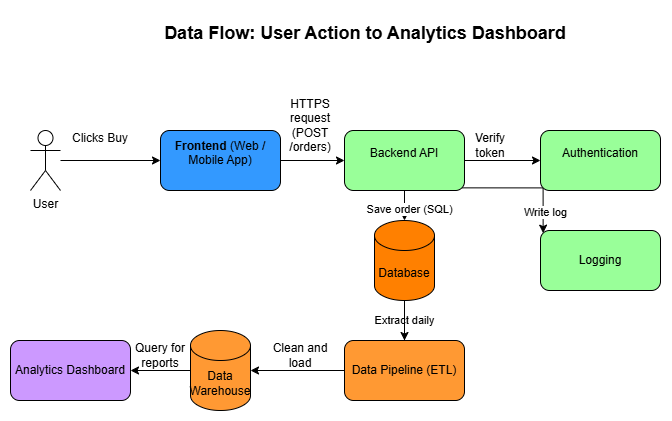

The diagram above was exported from draw.io. Its source (the exported page's mxGraphModel, read from the mxfile embedded in the PNG):
<mxGraphModel dx="1084" dy="693" grid="1" gridSize="10" guides="1" tooltips="1" connect="1" arrows="1" fold="1" page="1" pageScale="1" pageWidth="827" pageHeight="1169" math="0" shadow="0">
  <root>
    <mxCell id="0" />
    <mxCell id="1" parent="0" />
    <mxCell id="s7X-yN-jxjRVPyfsDiaf-10" edge="1" parent="1" source="s7X-yN-jxjRVPyfsDiaf-1" style="edgeStyle=orthogonalEdgeStyle;rounded=0;orthogonalLoop=1;jettySize=auto;html=1;defaultLabelBackgroundColor=page;labelPadding=0 4;" target="s7X-yN-jxjRVPyfsDiaf-2" value="">
      <mxGeometry relative="1" as="geometry" />
    </mxCell>
    <mxCell id="s7X-yN-jxjRVPyfsDiaf-1" parent="1" style="shape=umlActor;verticalLabelPosition=bottom;verticalAlign=top;html=1;outlineConnect=0;labelPerimeter=1;" value="User&lt;div&gt;&lt;br&gt;&lt;/div&gt;" vertex="1">
      <mxGeometry height="60" width="30" x="100" y="210" as="geometry" />
    </mxCell>
    <mxCell id="s7X-yN-jxjRVPyfsDiaf-11" edge="1" parent="1" source="s7X-yN-jxjRVPyfsDiaf-2" style="edgeStyle=orthogonalEdgeStyle;rounded=0;orthogonalLoop=1;jettySize=auto;html=1;defaultLabelBackgroundColor=page;labelPadding=0 4;" target="s7X-yN-jxjRVPyfsDiaf-3" value="">
      <mxGeometry relative="1" as="geometry" />
    </mxCell>
    <mxCell id="s7X-yN-jxjRVPyfsDiaf-2" parent="1" style="rounded=1;whiteSpace=wrap;html=1;roundedPerimeter=1;fillColor=#3399FF;" value="&#10;&lt;strong&gt;Frontend&lt;/strong&gt; (Web / Mobile App)&#10;&#10;" vertex="1">
      <mxGeometry height="60" width="120" x="230" y="210" as="geometry" />
    </mxCell>
    <mxCell id="s7X-yN-jxjRVPyfsDiaf-12" edge="1" parent="1" source="s7X-yN-jxjRVPyfsDiaf-3" style="edgeStyle=orthogonalEdgeStyle;rounded=0;orthogonalLoop=1;jettySize=auto;html=1;defaultLabelBackgroundColor=page;labelPadding=0 4;" target="s7X-yN-jxjRVPyfsDiaf-4" value="">
      <mxGeometry relative="1" as="geometry" />
    </mxCell>
    <mxCell id="s7X-yN-jxjRVPyfsDiaf-13" edge="1" parent="1" source="s7X-yN-jxjRVPyfsDiaf-3" style="edgeStyle=orthogonalEdgeStyle;rounded=0;orthogonalLoop=1;jettySize=auto;html=1;defaultLabelBackgroundColor=page;labelPadding=0 4;" target="s7X-yN-jxjRVPyfsDiaf-5" value="">
      <mxGeometry relative="1" as="geometry" />
    </mxCell>
    <mxCell id="s7X-yN-jxjRVPyfsDiaf-21" connectable="0" parent="s7X-yN-jxjRVPyfsDiaf-13" style="edgeLabel;html=1;align=center;verticalAlign=middle;resizable=0;points=[];inheritText=1;defaultLabelBackgroundColor=page;labelPadding=0 4;" value="Save order (SQL)" vertex="1">
      <mxGeometry relative="1" x="0.5263" y="5" as="geometry">
        <mxPoint as="offset" />
      </mxGeometry>
    </mxCell>
    <mxCell id="s7X-yN-jxjRVPyfsDiaf-14" edge="1" parent="1" source="s7X-yN-jxjRVPyfsDiaf-3" style="edgeStyle=orthogonalEdgeStyle;rounded=0;orthogonalLoop=1;jettySize=auto;html=1;exitX=1;exitY=1;exitDx=0;exitDy=0;entryX=0;entryY=0;entryDx=0;entryDy=0;defaultLabelBackgroundColor=page;labelPadding=0 4;" target="s7X-yN-jxjRVPyfsDiaf-6">
      <mxGeometry relative="1" as="geometry" />
    </mxCell>
    <mxCell id="s7X-yN-jxjRVPyfsDiaf-22" connectable="0" parent="s7X-yN-jxjRVPyfsDiaf-14" style="edgeLabel;html=1;align=center;verticalAlign=middle;resizable=0;points=[];inheritText=1;defaultLabelBackgroundColor=page;labelPadding=0 4;" value="Write log" vertex="1">
      <mxGeometry relative="1" x="0.6629" y="2" as="geometry">
        <mxPoint as="offset" />
      </mxGeometry>
    </mxCell>
    <mxCell id="s7X-yN-jxjRVPyfsDiaf-3" parent="1" style="rounded=1;whiteSpace=wrap;html=1;roundedPerimeter=1;fillColor=#99FF99;" value="Backend API&lt;div&gt;&lt;br&gt;&lt;/div&gt;" vertex="1">
      <mxGeometry height="60" width="120" x="414" y="210" as="geometry" />
    </mxCell>
    <mxCell id="s7X-yN-jxjRVPyfsDiaf-4" parent="1" style="rounded=1;whiteSpace=wrap;html=1;roundedPerimeter=1;fillColor=#99FF99;" value="Authentication&lt;div&gt;&lt;br&gt;&lt;/div&gt;" vertex="1">
      <mxGeometry height="60" width="120" x="610" y="210" as="geometry" />
    </mxCell>
    <mxCell id="s7X-yN-jxjRVPyfsDiaf-15" edge="1" parent="1" source="s7X-yN-jxjRVPyfsDiaf-5" style="edgeStyle=orthogonalEdgeStyle;rounded=0;orthogonalLoop=1;jettySize=auto;html=1;defaultLabelBackgroundColor=page;labelPadding=0 4;" target="s7X-yN-jxjRVPyfsDiaf-7" value="">
      <mxGeometry relative="1" as="geometry" />
    </mxCell>
    <mxCell id="s7X-yN-jxjRVPyfsDiaf-5" parent="1" style="shape=cylinder3;whiteSpace=wrap;html=1;boundedLbl=1;backgroundOutline=1;size=15;fillColor=#FF8000;" value="Database" vertex="1">
      <mxGeometry height="80" width="60" x="444" y="300" as="geometry" />
    </mxCell>
    <mxCell id="s7X-yN-jxjRVPyfsDiaf-6" parent="1" style="rounded=1;whiteSpace=wrap;html=1;roundedPerimeter=1;fillColor=#99FF99;" value="Logging" vertex="1">
      <mxGeometry height="60" width="120" x="610" y="310" as="geometry" />
    </mxCell>
    <mxCell id="s7X-yN-jxjRVPyfsDiaf-16" edge="1" parent="1" source="s7X-yN-jxjRVPyfsDiaf-7" style="edgeStyle=orthogonalEdgeStyle;rounded=0;orthogonalLoop=1;jettySize=auto;html=1;defaultLabelBackgroundColor=page;labelPadding=0 4;" target="s7X-yN-jxjRVPyfsDiaf-8" value="">
      <mxGeometry relative="1" as="geometry" />
    </mxCell>
    <mxCell id="s7X-yN-jxjRVPyfsDiaf-23" edge="1" parent="1" source="s7X-yN-jxjRVPyfsDiaf-7" style="edgeStyle=orthogonalEdgeStyle;rounded=0;orthogonalLoop=1;jettySize=auto;html=1;defaultLabelBackgroundColor=page;labelPadding=0 4;endArrow=none;endFill=0;" target="s7X-yN-jxjRVPyfsDiaf-5" value="">
      <mxGeometry relative="1" as="geometry" />
    </mxCell>
    <mxCell id="s7X-yN-jxjRVPyfsDiaf-24" connectable="0" parent="s7X-yN-jxjRVPyfsDiaf-23" style="edgeLabel;html=1;align=center;verticalAlign=middle;resizable=0;points=[];inheritText=1;defaultLabelBackgroundColor=page;labelPadding=0 4;" value="Extract daily" vertex="1">
      <mxGeometry relative="1" x="0.0132" as="geometry">
        <mxPoint as="offset" />
      </mxGeometry>
    </mxCell>
    <mxCell id="s7X-yN-jxjRVPyfsDiaf-7" parent="1" style="rounded=1;whiteSpace=wrap;html=1;roundedPerimeter=1;fillColor=#FF9933;" value="Data Pipeline (ETL)" vertex="1">
      <mxGeometry height="60" width="120" x="414" y="420" as="geometry" />
    </mxCell>
    <mxCell id="s7X-yN-jxjRVPyfsDiaf-17" edge="1" parent="1" source="s7X-yN-jxjRVPyfsDiaf-8" style="edgeStyle=orthogonalEdgeStyle;rounded=0;orthogonalLoop=1;jettySize=auto;html=1;defaultLabelBackgroundColor=page;labelPadding=0 4;" target="s7X-yN-jxjRVPyfsDiaf-9" value="">
      <mxGeometry relative="1" as="geometry" />
    </mxCell>
    <mxCell id="s7X-yN-jxjRVPyfsDiaf-8" parent="1" style="shape=cylinder3;whiteSpace=wrap;html=1;boundedLbl=1;backgroundOutline=1;size=15;fillColor=#FF9933;" value="Data Warehouse" vertex="1">
      <mxGeometry height="80" width="60" x="260" y="410" as="geometry" />
    </mxCell>
    <mxCell id="s7X-yN-jxjRVPyfsDiaf-9" parent="1" style="rounded=1;whiteSpace=wrap;html=1;roundedPerimeter=1;fillColor=#CC99FF;" value="Analytics Dashboard" vertex="1">
      <mxGeometry height="60" width="120" x="80" y="420" as="geometry" />
    </mxCell>
    <mxCell id="s7X-yN-jxjRVPyfsDiaf-18" parent="1" style="text;html=1;whiteSpace=wrap;strokeColor=none;fillColor=none;align=center;verticalAlign=middle;rounded=0;" value="Clicks Buy&lt;div&gt;&lt;br&gt;&lt;/div&gt;" vertex="1">
      <mxGeometry height="30" width="60" x="140" y="210" as="geometry" />
    </mxCell>
    <mxCell id="s7X-yN-jxjRVPyfsDiaf-20" parent="1" style="text;html=1;whiteSpace=wrap;strokeColor=none;fillColor=none;align=center;verticalAlign=middle;rounded=0;" value="Verify token" vertex="1">
      <mxGeometry height="30" width="60" x="530" y="210" as="geometry" />
    </mxCell>
    <mxCell id="s7X-yN-jxjRVPyfsDiaf-25" parent="1" style="text;html=1;whiteSpace=wrap;strokeColor=none;fillColor=none;align=center;verticalAlign=middle;rounded=0;" value="Clean and load" vertex="1">
      <mxGeometry height="30" width="60" x="340" y="420" as="geometry" />
    </mxCell>
    <mxCell id="s7X-yN-jxjRVPyfsDiaf-27" parent="1" style="text;html=1;whiteSpace=wrap;strokeColor=none;fillColor=none;align=center;verticalAlign=middle;rounded=0;" value="Query for reports" vertex="1">
      <mxGeometry height="30" width="60" x="200" y="420" as="geometry" />
    </mxCell>
    <mxCell id="s7X-yN-jxjRVPyfsDiaf-28" parent="1" style="text;html=1;whiteSpace=wrap;strokeColor=none;fillColor=none;align=center;verticalAlign=middle;rounded=0;" value="HTTPS request (POST /orders)" vertex="1">
      <mxGeometry height="30" width="60" x="350" y="190" as="geometry" />
    </mxCell>
    <mxCell id="s7X-yN-jxjRVPyfsDiaf-31" parent="1" style="text;html=1;whiteSpace=wrap;strokeColor=none;fillColor=none;align=center;verticalAlign=middle;rounded=0;" value="&lt;p style=&quot;&quot;&gt;&lt;b&gt;&lt;font style=&quot;font-size: 18px;&quot;&gt;Data Flow: User Action to Analytics Dashboard&lt;/font&gt;&lt;/b&gt;&lt;/p&gt;&lt;div&gt;&lt;br&gt;&lt;/div&gt;" vertex="1">
      <mxGeometry height="20" width="490" x="190" y="110" as="geometry" />
    </mxCell>
  </root>
</mxGraphModel>